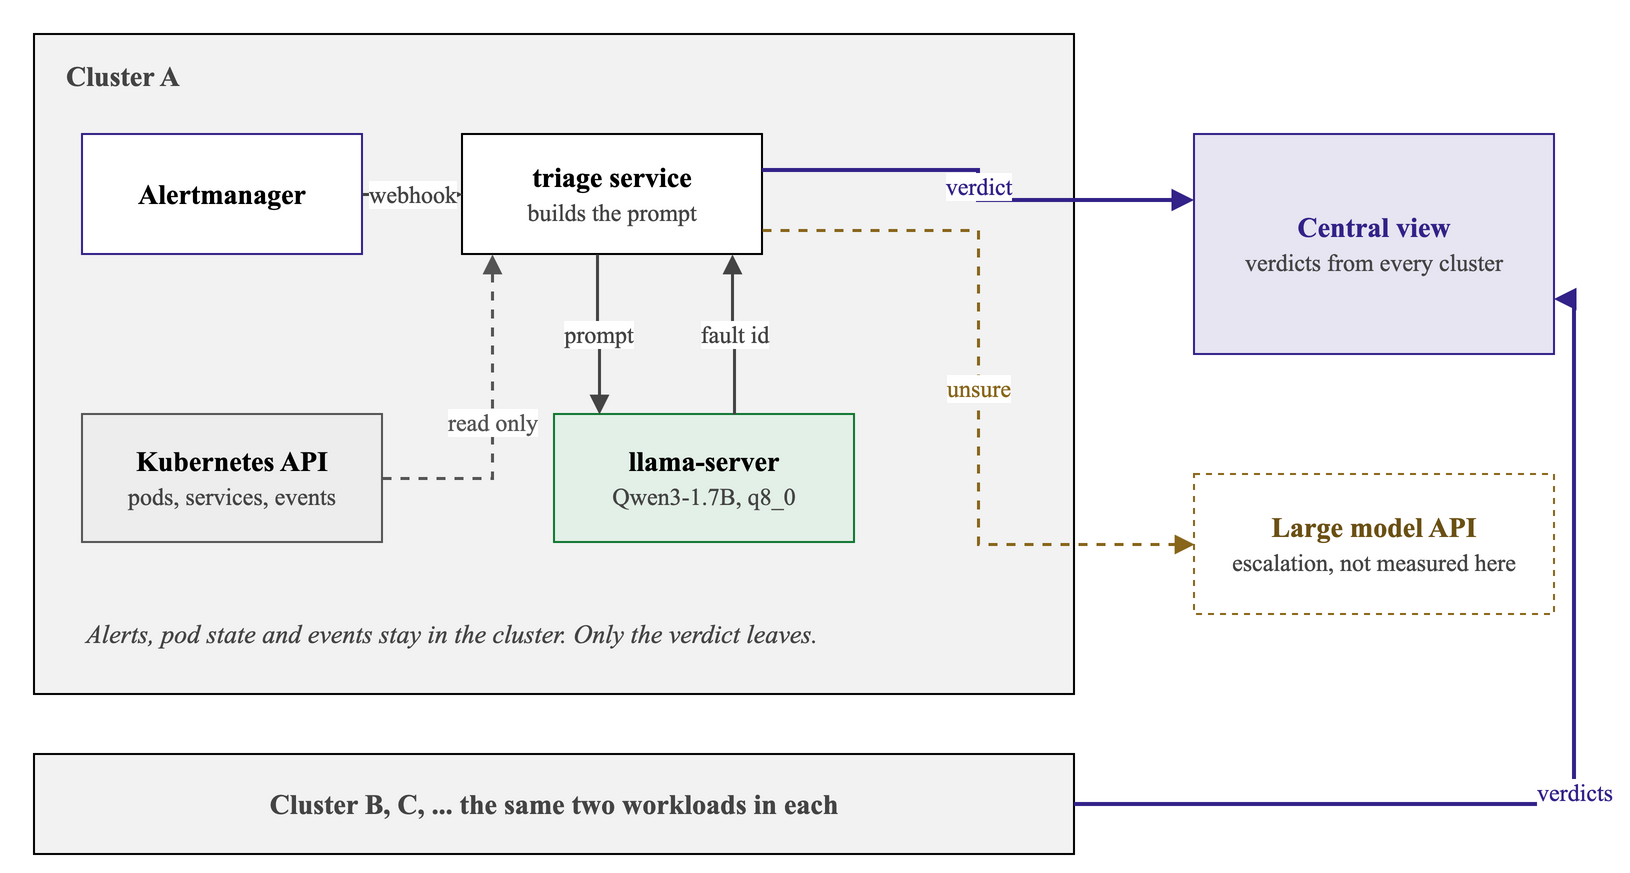

The diagram above was exported from draw.io. Its source (the exported page's mxGraphModel, read from the mxfile embedded in the PNG):
<mxGraphModel background="#FFFFFF">
  <root>
    <mxCell id="0" />
    <mxCell id="1" parent="0" />
    <mxCell id="c2" value="" style="rounded=0;arcSize=6;whiteSpace=wrap;html=1;fillColor=#F2F2F2;strokeColor=#000000;strokeWidth=1;fontColor=#000000;fontSize=14;fontStyle=0;align=center;verticalAlign=middle;spacingLeft=8;spacingRight=8;fontFamily=Times New Roman;" vertex="1" parent="1">
      <mxGeometry x="0" y="0" width="520" height="330" as="geometry" />
    </mxCell>
    <mxCell id="c3" value="Cluster A" style="text;html=1;whiteSpace=wrap;fontColor=#444444;fontSize=14;fontStyle=1;align=left;verticalAlign=middle;fontFamily=Times New Roman;" vertex="1" parent="1">
      <mxGeometry x="14" y="6" width="200" height="30" as="geometry" />
    </mxCell>
    <mxCell id="c4" value="Alertmanager" style="rounded=0;arcSize=6;whiteSpace=wrap;html=1;fillColor=#FFFFFF;strokeColor=#332288;strokeWidth=1;fontColor=#000000;fontSize=14;fontStyle=1;align=center;verticalAlign=middle;spacingLeft=8;spacingRight=8;fontFamily=Times New Roman;" vertex="1" parent="1">
      <mxGeometry x="24" y="50" width="140" height="60" as="geometry" />
    </mxCell>
    <mxCell id="c5" value="triage service&lt;br&gt;&lt;span style='font-size:12px;font-weight:normal;color:#444444'&gt;builds the prompt&lt;/span&gt;" style="rounded=0;arcSize=6;whiteSpace=wrap;html=1;fillColor=#FFFFFF;strokeColor=#000000;strokeWidth=1;fontColor=#000000;fontSize=14;fontStyle=1;align=center;verticalAlign=middle;spacingLeft=8;spacingRight=8;fontFamily=Times New Roman;" vertex="1" parent="1">
      <mxGeometry x="214" y="50" width="150" height="60" as="geometry" />
    </mxCell>
    <mxCell id="c6" value="llama-server&lt;br&gt;&lt;span style='font-size:12px;font-weight:normal;color:#444444'&gt;Qwen3-1.7B, q8_0&lt;/span&gt;" style="rounded=0;arcSize=6;whiteSpace=wrap;html=1;fillColor=#E3F0E7;strokeColor=#117733;strokeWidth=1;fontColor=#000000;fontSize=14;fontStyle=1;align=center;verticalAlign=middle;spacingLeft=8;spacingRight=8;fontFamily=Times New Roman;" vertex="1" parent="1">
      <mxGeometry x="260" y="190" width="150" height="64" as="geometry" />
    </mxCell>
    <mxCell id="c7" value="Kubernetes API&lt;br&gt;&lt;span style='font-size:12px;font-weight:normal;color:#444444'&gt;pods, services, events&lt;/span&gt;" style="rounded=0;arcSize=6;whiteSpace=wrap;html=1;fillColor=#EDEDED;strokeColor=#555555;strokeWidth=1;fontColor=#000000;fontSize=14;fontStyle=1;align=center;verticalAlign=middle;spacingLeft=8;spacingRight=8;fontFamily=Times New Roman;" vertex="1" parent="1">
      <mxGeometry x="24" y="190" width="150" height="64" as="geometry" />
    </mxCell>
    <mxCell id="c8" value="webhook" style="edgeStyle=orthogonalEdgeStyle;rounded=0;html=1;endArrow=block;endFill=1;strokeColor=#444444;strokeWidth=1.5;fontColor=#444444;fontSize=12;fontFamily=Times New Roman;labelBackgroundColor=#FFFFFF;" edge="1" parent="1" source="c4" target="c5">
      <mxGeometry relative="1" as="geometry" />
    </mxCell>
    <mxCell id="c9" value="prompt" style="edgeStyle=orthogonalEdgeStyle;rounded=0;html=1;endArrow=block;endFill=1;strokeColor=#444444;strokeWidth=1.5;fontColor=#444444;fontSize=12;fontFamily=Times New Roman;labelBackgroundColor=#FFFFFF;exitX=0.45;exitY=1;exitDx=0;exitDy=0;entryX=0.15;entryY=0;entryDx=0;entryDy=0;" edge="1" parent="1" source="c5" target="c6">
      <mxGeometry relative="1" as="geometry" />
    </mxCell>
    <mxCell id="c10" value="fault id" style="edgeStyle=orthogonalEdgeStyle;rounded=0;html=1;endArrow=block;endFill=1;strokeColor=#444444;strokeWidth=1.5;fontColor=#444444;fontSize=12;fontFamily=Times New Roman;labelBackgroundColor=#FFFFFF;exitX=0.6;exitY=0;exitDx=0;exitDy=0;entryX=0.9;entryY=1;entryDx=0;entryDy=0;" edge="1" parent="1" source="c6" target="c5">
      <mxGeometry relative="1" as="geometry" />
    </mxCell>
    <mxCell id="c11" value="read only" style="edgeStyle=orthogonalEdgeStyle;rounded=0;html=1;endArrow=block;endFill=1;strokeColor=#555555;strokeWidth=1.5;fontColor=#555555;fontSize=12;fontFamily=Times New Roman;labelBackgroundColor=#FFFFFF;dashed=1;exitX=1;exitY=0.5;exitDx=0;exitDy=0;entryX=0.1;entryY=1;entryDx=0;entryDy=0;" edge="1" parent="1" source="c7" target="c5">
      <mxGeometry relative="1" as="geometry" />
    </mxCell>
    <mxCell id="c12" value="Alerts, pod state and events stay in the cluster. Only the verdict leaves." style="text;html=1;whiteSpace=wrap;fontColor=#444444;fontSize=13;fontStyle=2;align=left;verticalAlign=middle;fontFamily=Times New Roman;" vertex="1" parent="1">
      <mxGeometry x="24" y="280" width="480" height="40" as="geometry" />
    </mxCell>
    <mxCell id="c13" value="Central view&lt;br&gt;&lt;span style='font-size:12px;font-weight:normal;color:#444444'&gt;verdicts from every cluster&lt;/span&gt;" style="rounded=0;arcSize=6;whiteSpace=wrap;html=1;fillColor=#E7E5F2;strokeColor=#332288;strokeWidth=1;fontColor=#332288;fontSize=14;fontStyle=1;align=center;verticalAlign=middle;spacingLeft=8;spacingRight=8;fontFamily=Times New Roman;" vertex="1" parent="1">
      <mxGeometry x="580" y="50" width="180" height="110" as="geometry" />
    </mxCell>
    <mxCell id="c14" value="Large model API&lt;br&gt;&lt;span style='font-size:12px;font-weight:normal;color:#444444'&gt;escalation, not measured here&lt;/span&gt;" style="rounded=0;arcSize=6;whiteSpace=wrap;html=1;fillColor=#FFFFFF;strokeColor=#88661A;strokeWidth=1;fontColor=#6B5014;fontSize=14;fontStyle=1;align=center;verticalAlign=middle;spacingLeft=8;spacingRight=8;fontFamily=Times New Roman;dashed=1;" vertex="1" parent="1">
      <mxGeometry x="580" y="220" width="180" height="70" as="geometry" />
    </mxCell>
    <mxCell id="c15" value="verdict" style="edgeStyle=orthogonalEdgeStyle;rounded=0;html=1;endArrow=block;endFill=1;strokeColor=#332288;strokeWidth=2;fontColor=#332288;fontSize=12;fontFamily=Times New Roman;labelBackgroundColor=#FFFFFF;exitX=1;exitY=0.3;exitDx=0;exitDy=0;entryX=0;entryY=0.3;entryDx=0;entryDy=0;" edge="1" parent="1" source="c5" target="c13">
      <mxGeometry relative="1" as="geometry" />
    </mxCell>
    <mxCell id="c16" value="unsure" style="edgeStyle=orthogonalEdgeStyle;rounded=0;html=1;endArrow=block;endFill=1;strokeColor=#88661A;strokeWidth=1.5;fontColor=#88661A;fontSize=12;fontFamily=Times New Roman;labelBackgroundColor=#FFFFFF;dashed=1;exitX=1;exitY=0.8;exitDx=0;exitDy=0;entryX=0;entryY=0.5;entryDx=0;entryDy=0;" edge="1" parent="1" source="c5" target="c14">
      <mxGeometry relative="1" as="geometry" />
    </mxCell>
    <mxCell id="c17" value="Cluster B, C, ...  the same two workloads in each" style="rounded=0;arcSize=6;whiteSpace=wrap;html=1;fillColor=#F2F2F2;strokeColor=#000000;strokeWidth=1;fontColor=#444444;fontSize=14;fontStyle=1;align=center;verticalAlign=middle;spacingLeft=8;spacingRight=8;fontFamily=Times New Roman;" vertex="1" parent="1">
      <mxGeometry x="0" y="360" width="520" height="50" as="geometry" />
    </mxCell>
    <mxCell id="c18" value="verdicts" style="edgeStyle=orthogonalEdgeStyle;rounded=0;html=1;endArrow=block;endFill=1;strokeColor=#332288;strokeWidth=2;fontColor=#332288;fontSize=12;fontFamily=Times New Roman;labelBackgroundColor=#FFFFFF;exitX=1;exitY=0.5;exitDx=0;exitDy=0;entryX=1;entryY=0.75;entryDx=0;entryDy=0;" edge="1" parent="1" source="c17" target="c13">
      <mxGeometry relative="1" as="geometry" />
    </mxCell>
  </root>
</mxGraphModel>